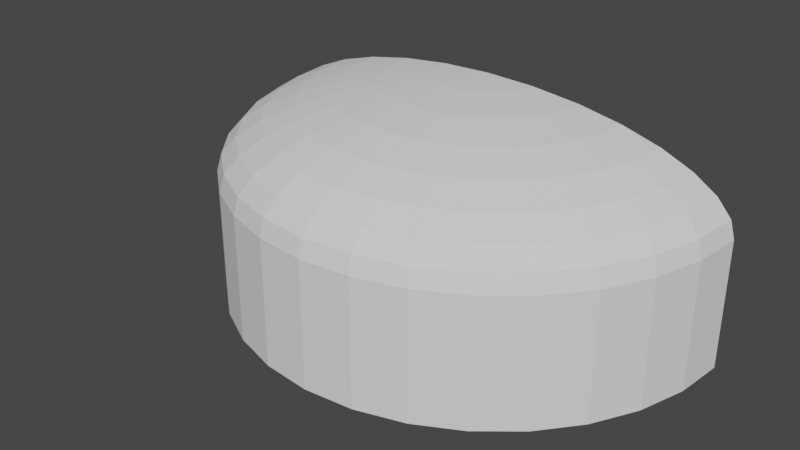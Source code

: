 # Source: BigSphere.blend  (saved by Blender 2.90.8; exported with 4.5.12 LTS)
import bpy
from mathutils import Matrix  # noqa: F401  (used for matrix-valued properties, if any)

bpy.ops.wm.read_factory_settings(use_empty=True)
scene = bpy.context.scene
scene.name = 'Scene'

# ---- collections
col_collection = bpy.data.collections.new('Collection'); scene.collection.children.link(col_collection)

# ---- world
world_world = bpy.data.worlds.new('World'); scene.world = world_world
world_world.use_nodes = True; world_world.node_tree.nodes.clear()
_N = world_world.node_tree.nodes; _L = world_world.node_tree.links
n0 = _N.new('ShaderNodeOutputWorld'); n0.name = 'World Output'; n0.location = (300, 300)
n1 = _N.new('ShaderNodeBackground'); n1.name = 'Background'; n1.location = (10, 300)
n1.inputs[0].default_value = (0.05088, 0.05088, 0.05088, 1.0)
_L.new(n1.outputs[0], n0.inputs[0])
n0.is_active_output = True
world_world.color = (0.05088, 0.05088, 0.05088)
world_world.use_sun_shadow = False
world_world.sun_shadow_jitter_overblur = 0.0

# ---- meshes
me_sphere_002 = bpy.data.meshes.new('Sphere.002')
me_sphere_002.from_pydata([(0.1951, -3.278e-07, 0.7163), (0.3827, -3.278e-07, 0.6965), (0.5556, -2.98e-07, 0.6644), (0.7071, -3.278e-07, 0.6211), (0.8315, -3.278e-07, 0.5684), (0.9239, -2.682e-07, 0.5082), (0.9808, -3.874e-07, 0.4429), (1.0, -3.874e-07, 0.3751), (0.1913, -0.03806, 0.7163), (0.3753, -0.07466, 0.6965), (0.5449, -0.1084, 0.6644), (0.6935, -0.138, 0.6211), (0.8155, -0.1622, 0.5684), (0.9061, -0.1802, 0.5082), (0.9619, -0.1913, 0.4429), (0.9808, -0.1951, 0.3751), (0.1802, -0.07466, 0.7163), (0.3536, -0.1464, 0.6965), (0.5133, -0.2126, 0.6644), (0.6533, -0.2706, 0.6211), (0.7682, -0.3182, 0.5684), (0.8536, -0.3536, 0.5082), (0.9061, -0.3753, 0.4429), (0.9239, -0.3827, 0.3751), (0.1622, -0.1084, 0.7163), (0.3182, -0.2126, 0.6965), (0.4619, -0.3087, 0.6644), (0.5879, -0.3928, 0.6211), (0.6913, -0.4619, 0.5684), (0.7682, -0.5133, 0.5082), (0.8155, -0.5449, 0.4429), (0.8315, -0.5556, 0.3751), (0.1379, -0.138, 0.7163), (0.2706, -0.2706, 0.6965), (0.3928, -0.3928, 0.6644), (0.5, -0.5, 0.6211), (0.5879, -0.5879, 0.5684), (0.6533, -0.6533, 0.5082), (0.6935, -0.6935, 0.4429), (0.7071, -0.7071, 0.3751), (0.1084, -0.1622, 0.7163), (0.2126, -0.3182, 0.6965), (0.3087, -0.4619, 0.6644), (0.3928, -0.5879, 0.6211), (0.4619, -0.6913, 0.5684), (0.5133, -0.7682, 0.5082), (0.5449, -0.8155, 0.4429), (0.5556, -0.8315, 0.3751), (0.07466, -0.1802, 0.7163), (0.1464, -0.3536, 0.6965), (0.2126, -0.5133, 0.6644), (0.2706, -0.6533, 0.6211), (0.3182, -0.7682, 0.5684), (0.3536, -0.8536, 0.5082), (0.3753, -0.9061, 0.4429), (0.3827, -0.9239, 0.3751), (0.03806, -0.1913, 0.7163), (0.07466, -0.3753, 0.6965), (0.1084, -0.5449, 0.6644), (0.1379, -0.6935, 0.6211), (0.1622, -0.8155, 0.5684), (0.1802, -0.9061, 0.5082), (0.1913, -0.9619, 0.4429), (0.1951, -0.9808, 0.3751), (-7.212e-09, -0.1951, 0.7163), (4.122e-08, -0.3827, 0.6965), (2.632e-08, -0.5556, 0.6644), (-2.584e-08, -0.7071, 0.6211), (-8.544e-08, -0.8315, 0.5684), (6.357e-08, -0.9239, 0.5082), (-8.544e-08, -0.9808, 0.4429), (-1.003e-07, -1.0, 0.3751), (-0.03806, -0.1913, 0.7163), (-0.07466, -0.3753, 0.6965), (-0.1084, -0.5449, 0.6644), (-0.1379, -0.6935, 0.6211), (-0.1622, -0.8155, 0.5684), (-0.1802, -0.9061, 0.5082), (-0.1913, -0.9619, 0.4429), (-0.1951, -0.9808, 0.3751), (-0.07466, -0.1802, 0.7163), (-0.1464, -0.3536, 0.6965), (-0.2126, -0.5133, 0.6644), (-0.2706, -0.6533, 0.6211), (-0.3182, -0.7682, 0.5684), (-0.3536, -0.8536, 0.5082), (-0.3753, -0.9061, 0.4429), (-0.3827, -0.9239, 0.3751), (-0.1084, -0.1622, 0.7163), (-0.2126, -0.3182, 0.6965), (-0.3087, -0.4619, 0.6644), (-0.3928, -0.5879, 0.6211), (-0.4619, -0.6913, 0.5684), (-0.5133, -0.7682, 0.5082), (-0.5449, -0.8155, 0.4429), (-0.5556, -0.8315, 0.3751), (-2.304e-07, -5.662e-07, 0.723), (-0.1379, -0.138, 0.7163), (-0.2706, -0.2706, 0.6965), (-0.3928, -0.3928, 0.6644), (-0.5, -0.5, 0.6211), (-0.5879, -0.5879, 0.5684), (-0.6533, -0.6533, 0.5082), (-0.6935, -0.6935, 0.4429), (-0.7071, -0.7071, 0.3751), (-0.1622, -0.1084, 0.7163), (-0.3182, -0.2126, 0.6965), (-0.4619, -0.3087, 0.6644), (-0.5879, -0.3928, 0.6211), (-0.6913, -0.4619, 0.5684), (-0.7682, -0.5133, 0.5082), (-0.8155, -0.5449, 0.4429), (-0.8315, -0.5556, 0.3751), (-0.1802, -0.07466, 0.7163), (-0.3536, -0.1464, 0.6965), (-0.5133, -0.2126, 0.6644), (-0.6533, -0.2706, 0.6211), (-0.7682, -0.3182, 0.5684), (-0.8536, -0.3536, 0.5082), (-0.9061, -0.3753, 0.4429), (-0.9239, -0.3827, 0.3751), (-0.1913, -0.03806, 0.7163), (-0.3753, -0.07466, 0.6965), (-0.5449, -0.1084, 0.6644), (-0.6935, -0.1379, 0.6211), (-0.8155, -0.1622, 0.5684), (-0.9061, -0.1802, 0.5082), (-0.9619, -0.1913, 0.4429), (-0.9808, -0.1951, 0.3751), (-0.1951, -2.98e-07, 0.7163), (-0.3827, -2.682e-07, 0.6965), (-0.5556, -2.682e-07, 0.6644), (-0.7071, -1.788e-07, 0.6211), (-0.8315, -1.49e-07, 0.5684), (-0.9239, -3.278e-07, 0.5082), (-0.9808, -8.941e-08, 0.4429), (-1.0, -1.49e-07, 0.3751), (1.0, -3.874e-07, -0.1249), (0.9808, -0.1951, -0.1249), (0.9239, -0.3827, -0.1249), (0.8315, -0.5556, -0.1249), (0.7071, -0.7071, -0.1249), (0.5556, -0.8315, -0.1249), (0.3827, -0.9239, -0.1249), (0.1951, -0.9808, -0.1249), (-1.003e-07, -1.0, -0.1249), (-0.1951, -0.9808, -0.1249), (-0.3827, -0.9239, -0.1249), (-0.5556, -0.8315, -0.1249), (-0.7071, -0.7071, -0.1249), (-0.8315, -0.5556, -0.1249), (-0.9239, -0.3827, -0.1249), (-0.9808, -0.1951, -0.1249), (-1.0, -1.49e-07, -0.1249)], [], [(2, 1, 9, 10), (3, 2, 10, 11), (4, 3, 11, 12), (5, 4, 12, 13), (6, 5, 13, 14), (7, 6, 14, 15), (0, 96, 8), (1, 0, 8, 9), (14, 13, 21, 22), (15, 14, 22, 23), (8, 96, 16), (9, 8, 16, 17), (10, 9, 17, 18), (11, 10, 18, 19), (12, 11, 19, 20), (13, 12, 20, 21), (18, 17, 25, 26), (19, 18, 26, 27), (20, 19, 27, 28), (21, 20, 28, 29), (22, 21, 29, 30), (23, 22, 30, 31), (16, 96, 24), (17, 16, 24, 25), (30, 29, 37, 38), (31, 30, 38, 39), (24, 96, 32), (25, 24, 32, 33), (26, 25, 33, 34), (27, 26, 34, 35), (28, 27, 35, 36), (29, 28, 36, 37), (35, 34, 42, 43), (36, 35, 43, 44), (37, 36, 44, 45), (38, 37, 45, 46), (39, 38, 46, 47), (32, 96, 40), (33, 32, 40, 41), (34, 33, 41, 42), (47, 46, 54, 55), (40, 96, 48), (41, 40, 48, 49), (42, 41, 49, 50), (43, 42, 50, 51), (44, 43, 51, 52), (45, 44, 52, 53), (46, 45, 53, 54), (52, 51, 59, 60), (53, 52, 60, 61), (54, 53, 61, 62), (55, 54, 62, 63), (48, 96, 56), (49, 48, 56, 57), (50, 49, 57, 58), (51, 50, 58, 59), (56, 96, 64), (57, 56, 64, 65), (58, 57, 65, 66), (59, 58, 66, 67), (60, 59, 67, 68), (61, 60, 68, 69), (62, 61, 69, 70), (63, 62, 70, 71), (68, 67, 75, 76), (69, 68, 76, 77), (70, 69, 77, 78), (71, 70, 78, 79), (64, 96, 72), (65, 64, 72, 73), (66, 65, 73, 74), (67, 66, 74, 75), (73, 72, 80, 81), (74, 73, 81, 82), (75, 74, 82, 83), (76, 75, 83, 84), (77, 76, 84, 85), (78, 77, 85, 86), (79, 78, 86, 87), (72, 96, 80), (85, 84, 92, 93), (86, 85, 93, 94), (87, 86, 94, 95), (80, 96, 88), (81, 80, 88, 89), (82, 81, 89, 90), (83, 82, 90, 91), (84, 83, 91, 92), (89, 88, 97, 98), (90, 89, 98, 99), (91, 90, 99, 100), (92, 91, 100, 101), (93, 92, 101, 102), (94, 93, 102, 103), (95, 94, 103, 104), (88, 96, 97), (102, 101, 109, 110), (103, 102, 110, 111), (104, 103, 111, 112), (97, 96, 105), (98, 97, 105, 106), (99, 98, 106, 107), (100, 99, 107, 108), (101, 100, 108, 109), (107, 106, 114, 115), (108, 107, 115, 116), (109, 108, 116, 117), (110, 109, 117, 118), (111, 110, 118, 119), (112, 111, 119, 120), (105, 96, 113), (106, 105, 113, 114), (119, 118, 126, 127), (120, 119, 127, 128), (113, 96, 121), (114, 113, 121, 122), (115, 114, 122, 123), (116, 115, 123, 124), (117, 116, 124, 125), (118, 117, 125, 126), (124, 123, 131, 132), (125, 124, 132, 133), (126, 125, 133, 134), (127, 126, 134, 135), (128, 127, 135, 136), (121, 96, 129), (122, 121, 129, 130), (123, 122, 130, 131), (87, 95, 148, 147), (55, 63, 144, 143), (71, 79, 146, 145), (120, 128, 152, 151), (39, 47, 142, 141), (7, 15, 138, 137), (23, 31, 140, 139), (104, 112, 150, 149), (47, 55, 143, 142), (128, 136, 153, 152), (79, 87, 147, 146), (112, 120, 151, 150), (15, 23, 139, 138), (63, 71, 145, 144), (31, 39, 141, 140), (95, 104, 149, 148)])
_uv = me_sphere_002.uv_layers.new(name='UVMap')
_uv.uv.foreach_set('vector', [0.5, 0.8125, 0.5, 0.875, 0.4687, 0.875, 0.4687, 0.8125, 0.5, 0.75, 0.5, 0.8125, 0.4687, 0.8125, 0.4687, 0.75, 0.5, 0.6875, 0.5, 0.75, 0.4687, 0.75, 0.4687, 0.6875, 0.5, 0.625, 0.5, 0.6875, 0.4687, 0.6875, 0.4687, 0.625, 0.5, 0.5625, 0.5, 0.625, 0.4687, 0.625, 0.4687, 0.5625, 0.5, 0.5, 0.5, 0.5625, 0.4687, 0.5625, 0.4687, 0.5, 0.5, 0.9375, 0.4844, 1.0, 0.4687, 0.9375, 0.5, 0.875, 0.5, 0.9375, 0.4687, 0.9375, 0.4687, 0.875, 0.4687, 0.5625, 0.4687, 0.625, 0.4375, 0.625, 0.4375, 0.5625, 0.4687, 0.5, 0.4687, 0.5625, 0.4375, 0.5625, 0.4375, 0.5, 0.4687, 0.9375, 0.4531, 1.0, 0.4375, 0.9375, 0.4687, 0.875, 0.4687, 0.9375, 0.4375, 0.9375, 0.4375, 0.875, 0.4687, 0.8125, 0.4687, 0.875, 0.4375, 0.875, 0.4375, 0.8125, 0.4687, 0.75, 0.4687, 0.8125, 0.4375, 0.8125, 0.4375, 0.75, 0.4687, 0.6875, 0.4687, 0.75, 0.4375, 0.75, 0.4375, 0.6875, 0.4687, 0.625, 0.4687, 0.6875, 0.4375, 0.6875, 0.4375, 0.625, 0.4375, 0.8125, 0.4375, 0.875, 0.4062, 0.875, 0.4062, 0.8125, 0.4375, 0.75, 0.4375, 0.8125, 0.4062, 0.8125, 0.4062, 0.75, 0.4375, 0.6875, 0.4375, 0.75, 0.4062, 0.75, 0.4062, 0.6875, 0.4375, 0.625, 0.4375, 0.6875, 0.4062, 0.6875, 0.4062, 0.625, 0.4375, 0.5625, 0.4375, 0.625, 0.4062, 0.625, 0.4062, 0.5625, 0.4375, 0.5, 0.4375, 0.5625, 0.4062, 0.5625, 0.4062, 0.5, 0.4375, 0.9375, 0.4219, 1.0, 0.4062, 0.9375, 0.4375, 0.875, 0.4375, 0.9375, 0.4062, 0.9375, 0.4062, 0.875, 0.4062, 0.5625, 0.4062, 0.625, 0.375, 0.625, 0.375, 0.5625, 0.4062, 0.5, 0.4062, 0.5625, 0.375, 0.5625, 0.375, 0.5, 0.4062, 0.9375, 0.3906, 1.0, 0.375, 0.9375, 0.4062, 0.875, 0.4062, 0.9375, 0.375, 0.9375, 0.375, 0.875, 0.4062, 0.8125, 0.4062, 0.875, 0.375, 0.875, 0.375, 0.8125, 0.4062, 0.75, 0.4062, 0.8125, 0.375, 0.8125, 0.375, 0.75, 0.4062, 0.6875, 0.4062, 0.75, 0.375, 0.75, 0.375, 0.6875, 0.4062, 0.625, 0.4062, 0.6875, 0.375, 0.6875, 0.375, 0.625, 0.375, 0.75, 0.375, 0.8125, 0.3437, 0.8125, 0.3437, 0.75, 0.375, 0.6875, 0.375, 0.75, 0.3437, 0.75, 0.3437, 0.6875, 0.375, 0.625, 0.375, 0.6875, 0.3437, 0.6875, 0.3437, 0.625, 0.375, 0.5625, 0.375, 0.625, 0.3437, 0.625, 0.3437, 0.5625, 0.375, 0.5, 0.375, 0.5625, 0.3437, 0.5625, 0.3437, 0.5, 0.375, 0.9375, 0.3594, 1.0, 0.3437, 0.9375, 0.375, 0.875, 0.375, 0.9375, 0.3437, 0.9375, 0.3437, 0.875, 0.375, 0.8125, 0.375, 0.875, 0.3437, 0.875, 0.3437, 0.8125, 0.3437, 0.5, 0.3437, 0.5625, 0.3125, 0.5625, 0.3125, 0.5, 0.3437, 0.9375, 0.3281, 1.0, 0.3125, 0.9375, 0.3437, 0.875, 0.3437, 0.9375, 0.3125, 0.9375, 0.3125, 0.875, 0.3437, 0.8125, 0.3437, 0.875, 0.3125, 0.875, 0.3125, 0.8125, 0.3437, 0.75, 0.3437, 0.8125, 0.3125, 0.8125, 0.3125, 0.75, 0.3437, 0.6875, 0.3437, 0.75, 0.3125, 0.75, 0.3125, 0.6875, 0.3437, 0.625, 0.3437, 0.6875, 0.3125, 0.6875, 0.3125, 0.625, 0.3437, 0.5625, 0.3437, 0.625, 0.3125, 0.625, 0.3125, 0.5625, 0.3125, 0.6875, 0.3125, 0.75, 0.2812, 0.75, 0.2812, 0.6875, 0.3125, 0.625, 0.3125, 0.6875, 0.2812, 0.6875, 0.2812, 0.625, 0.3125, 0.5625, 0.3125, 0.625, 0.2812, 0.625, 0.2812, 0.5625, 0.3125, 0.5, 0.3125, 0.5625, 0.2812, 0.5625, 0.2812, 0.5, 0.3125, 0.9375, 0.2969, 1.0, 0.2812, 0.9375, 0.3125, 0.875, 0.3125, 0.9375, 0.2812, 0.9375, 0.2812, 0.875, 0.3125, 0.8125, 0.3125, 0.875, 0.2812, 0.875, 0.2812, 0.8125, 0.3125, 0.75, 0.3125, 0.8125, 0.2812, 0.8125, 0.2812, 0.75, 0.2812, 0.9375, 0.2656, 1.0, 0.25, 0.9375, 0.2812, 0.875, 0.2812, 0.9375, 0.25, 0.9375, 0.25, 0.875, 0.2812, 0.8125, 0.2812, 0.875, 0.25, 0.875, 0.25, 0.8125, 0.2812, 0.75, 0.2812, 0.8125, 0.25, 0.8125, 0.25, 0.75, 0.2812, 0.6875, 0.2812, 0.75, 0.25, 0.75, 0.25, 0.6875, 0.2812, 0.625, 0.2812, 0.6875, 0.25, 0.6875, 0.25, 0.625, 0.2812, 0.5625, 0.2812, 0.625, 0.25, 0.625, 0.25, 0.5625, 0.2812, 0.5, 0.2812, 0.5625, 0.25, 0.5625, 0.25, 0.5, 0.25, 0.6875, 0.25, 0.75, 0.2187, 0.75, 0.2187, 0.6875, 0.25, 0.625, 0.25, 0.6875, 0.2187, 0.6875, 0.2188, 0.625, 0.25, 0.5625, 0.25, 0.625, 0.2188, 0.625, 0.2187, 0.5625, 0.25, 0.5, 0.25, 0.5625, 0.2187, 0.5625, 0.2187, 0.5, 0.25, 0.9375, 0.2344, 1.0, 0.2188, 0.9375, 0.25, 0.875, 0.25, 0.9375, 0.2188, 0.9375, 0.2188, 0.875, 0.25, 0.8125, 0.25, 0.875, 0.2188, 0.875, 0.2188, 0.8125, 0.25, 0.75, 0.25, 0.8125, 0.2188, 0.8125, 0.2187, 0.75, 0.2188, 0.875, 0.2188, 0.9375, 0.1875, 0.9375, 0.1875, 0.875, 0.2188, 0.8125, 0.2188, 0.875, 0.1875, 0.875, 0.1875, 0.8125, 0.2187, 0.75, 0.2188, 0.8125, 0.1875, 0.8125, 0.1875, 0.75, 0.2187, 0.6875, 0.2187, 0.75, 0.1875, 0.75, 0.1875, 0.6875, 0.2188, 0.625, 0.2187, 0.6875, 0.1875, 0.6875, 0.1875, 0.625, 0.2187, 0.5625, 0.2188, 0.625, 0.1875, 0.625, 0.1875, 0.5625, 0.2187, 0.5, 0.2187, 0.5625, 0.1875, 0.5625, 0.1875, 0.5, 0.2188, 0.9375, 0.2031, 1.0, 0.1875, 0.9375, 0.1875, 0.625, 0.1875, 0.6875, 0.1562, 0.6875, 0.1563, 0.625, 0.1875, 0.5625, 0.1875, 0.625, 0.1563, 0.625, 0.1562, 0.5625, 0.1875, 0.5, 0.1875, 0.5625, 0.1562, 0.5625, 0.1562, 0.5, 0.1875, 0.9375, 0.1719, 1.0, 0.1563, 0.9375, 0.1875, 0.875, 0.1875, 0.9375, 0.1563, 0.9375, 0.1563, 0.875, 0.1875, 0.8125, 0.1875, 0.875, 0.1563, 0.875, 0.1563, 0.8125, 0.1875, 0.75, 0.1875, 0.8125, 0.1563, 0.8125, 0.1563, 0.75, 0.1875, 0.6875, 0.1875, 0.75, 0.1563, 0.75, 0.1562, 0.6875, 0.1563, 0.875, 0.1563, 0.9375, 0.125, 0.9375, 0.125, 0.875, 0.1563, 0.8125, 0.1563, 0.875, 0.125, 0.875, 0.125, 0.8125, 0.1563, 0.75, 0.1563, 0.8125, 0.125, 0.8125, 0.125, 0.75, 0.1562, 0.6875, 0.1563, 0.75, 0.125, 0.75, 0.125, 0.6875, 0.1563, 0.625, 0.1562, 0.6875, 0.125, 0.6875, 0.125, 0.625, 0.1562, 0.5625, 0.1563, 0.625, 0.125, 0.625, 0.125, 0.5625, 0.1562, 0.5, 0.1562, 0.5625, 0.125, 0.5625, 0.125, 0.5, 0.1563, 0.9375, 0.1406, 1.0, 0.125, 0.9375, 0.125, 0.625, 0.125, 0.6875, 0.09375, 0.6875, 0.09375, 0.625, 0.125, 0.5625, 0.125, 0.625, 0.09375, 0.625, 0.09375, 0.5625, 0.125, 0.5, 0.125, 0.5625, 0.09375, 0.5625, 0.09375, 0.5, 0.125, 0.9375, 0.1094, 1.0, 0.09375, 0.9375, 0.125, 0.875, 0.125, 0.9375, 0.09375, 0.9375, 0.09375, 0.875, 0.125, 0.8125, 0.125, 0.875, 0.09375, 0.875, 0.09375, 0.8125, 0.125, 0.75, 0.125, 0.8125, 0.09375, 0.8125, 0.09375, 0.75, 0.125, 0.6875, 0.125, 0.75, 0.09375, 0.75, 0.09375, 0.6875, 0.09375, 0.8125, 0.09375, 0.875, 0.0625, 0.875, 0.0625, 0.8125, 0.09375, 0.75, 0.09375, 0.8125, 0.0625, 0.8125, 0.0625, 0.75, 0.09375, 0.6875, 0.09375, 0.75, 0.0625, 0.75, 0.0625, 0.6875, 0.09375, 0.625, 0.09375, 0.6875, 0.0625, 0.6875, 0.0625, 0.625, 0.09375, 0.5625, 0.09375, 0.625, 0.0625, 0.625, 0.0625, 0.5625, 0.09375, 0.5, 0.09375, 0.5625, 0.0625, 0.5625, 0.0625, 0.5, 0.09375, 0.9375, 0.07813, 1.0, 0.0625, 0.9375, 0.09375, 0.875, 0.09375, 0.9375, 0.0625, 0.9375, 0.0625, 0.875, 0.0625, 0.5625, 0.0625, 0.625, 0.03125, 0.625, 0.03125, 0.5625, 0.0625, 0.5, 0.0625, 0.5625, 0.03125, 0.5625, 0.03125, 0.5, 0.0625, 0.9375, 0.04688, 1.0, 0.03125, 0.9375, 0.0625, 0.875, 0.0625, 0.9375, 0.03125, 0.9375, 0.03125, 0.875, 0.0625, 0.8125, 0.0625, 0.875, 0.03125, 0.875, 0.03125, 0.8125, 0.0625, 0.75, 0.0625, 0.8125, 0.03125, 0.8125, 0.03125, 0.75, 0.0625, 0.6875, 0.0625, 0.75, 0.03125, 0.75, 0.03125, 0.6875, 0.0625, 0.625, 0.0625, 0.6875, 0.03125, 0.6875, 0.03125, 0.625, 0.03125, 0.75, 0.03125, 0.8125, 5.96e-08, 0.8125, 0.0, 0.75, 0.03125, 0.6875, 0.03125, 0.75, 0.0, 0.75, 0.0, 0.6875, 0.03125, 0.625, 0.03125, 0.6875, 0.0, 0.6875, 5.96e-08, 0.625, 0.03125, 0.5625, 0.03125, 0.625, 5.96e-08, 0.625, 0.0, 0.5625, 0.03125, 0.5, 0.03125, 0.5625, 0.0, 0.5625, 0.0, 0.5, 0.03125, 0.9375, 0.01563, 1.0, 2.384e-07, 0.9375, 0.03125, 0.875, 0.03125, 0.9375, 2.384e-07, 0.9375, 8.941e-08, 0.875, 0.03125, 0.8125, 0.03125, 0.875, 8.941e-08, 0.875, 5.96e-08, 0.8125, 0.1875, 0.5, 0.1562, 0.5, 0.1562, 0.5, 0.1875, 0.5, 0.3125, 0.5, 0.2812, 0.5, 0.2812, 0.5, 0.3125, 0.5, 0.25, 0.5, 0.2187, 0.5, 0.2187, 0.5, 0.25, 0.5, 0.0625, 0.5, 0.03125, 0.5, 0.03125, 0.5, 0.0625, 0.5, 0.375, 0.5, 0.3437, 0.5, 0.3437, 0.5, 0.375, 0.5, 0.5, 0.5, 0.4687, 0.5, 0.4687, 0.5, 0.5, 0.5, 0.4375, 0.5, 0.4062, 0.5, 0.4062, 0.5, 0.4375, 0.5, 0.125, 0.5, 0.09375, 0.5, 0.09375, 0.5, 0.125, 0.5, 0.3437, 0.5, 0.3125, 0.5, 0.3125, 0.5, 0.3437, 0.5, 0.03125, 0.5, 0.0, 0.5, 0.0, 0.5, 0.03125, 0.5, 0.2187, 0.5, 0.1875, 0.5, 0.1875, 0.5, 0.2187, 0.5, 0.09375, 0.5, 0.0625, 0.5, 0.0625, 0.5, 0.09375, 0.5, 0.4687, 0.5, 0.4375, 0.5, 0.4375, 0.5, 0.4687, 0.5, 0.2812, 0.5, 0.25, 0.5, 0.25, 0.5, 0.2812, 0.5, 0.4062, 0.5, 0.375, 0.5, 0.375, 0.5, 0.4062, 0.5, 0.1562, 0.5, 0.125, 0.5, 0.125, 0.5, 0.1562, 0.5])
me_sphere_002.use_remesh_fix_poles = True
me_sphere_002.use_remesh_preserve_attributes = False
me_sphere_002.use_mirror_vertex_groups = False
me_sphere_002.update()

# ---- objects
ob_sphere = bpy.data.objects.new('Sphere', me_sphere_002)

# ---- transforms, parenting, visibility, modifiers, constraints
ob_sphere.location = (0.0, -4.47e-08, 0.0)
ob_sphere.lineart.crease_threshold = 0.0

# ---- collection membership
col_collection.objects.link(ob_sphere)

# ---- scene / render settings (as saved in the file)
scene.frame_start = 1; scene.frame_end = 250; scene.frame_set(1)
scene.render.engine = 'BLENDER_EEVEE_NEXT'
scene.cycles.use_denoising = False
scene.cycles.samples = 128
scene.cycles.sampling_pattern = 'TABULATED_SOBOL'
scene.cycles.use_adaptive_sampling = False
scene.cycles.use_light_tree = False
scene.view_settings.view_transform = 'Filmic'
bpy.context.view_layer.update()

# ---- added for rendering (the .blend has no active camera and no usable light): camera, sun
cam_auto = bpy.data.cameras.new('AutoCamera')
cam_auto.lens = 50.0
cam_auto.sensor_width = 36.0
cam_auto.clip_end = 1000.0
ob_auto_camera = bpy.data.objects.new('AutoCamera', cam_auto)
scene.collection.objects.link(ob_auto_camera)
ob_auto_camera.location = (2.21262, -3.15514, 2.06913)
ob_auto_camera.rotation_euler = (1.09748, -7.21219e-08, 0.694738)
scene.camera = ob_auto_camera
light_auto_sun = bpy.data.lights.new('AutoSun', 'SUN')
light_auto_sun.energy = 3.0
light_auto_sun.angle = 0.0523599
ob_auto_sun = bpy.data.objects.new('AutoSun', light_auto_sun)
scene.collection.objects.link(ob_auto_sun)
ob_auto_sun.rotation_euler = (0.872665, 0.174533, 0.523599)
bpy.context.view_layer.update()
